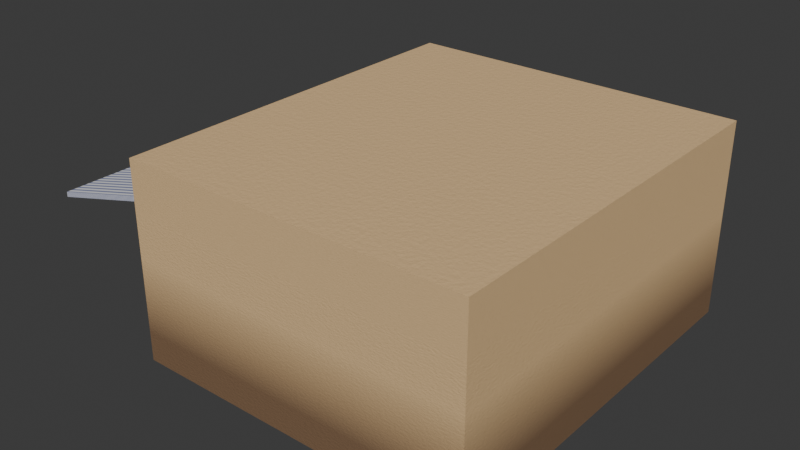 # Source: Bakery.blend  (saved by Blender 4.5.90; exported with 4.5.12 LTS)
import bpy
from mathutils import Matrix  # noqa: F401  (used for matrix-valued properties, if any)

bpy.ops.wm.read_factory_settings(use_empty=True)
scene = bpy.context.scene
scene.name = 'Scene'

# ---- collections
col_collection = bpy.data.collections.new('Collection'); scene.collection.children.link(col_collection)

# ---- materials (node trees are filled in below, after node groups)
mat_wall = bpy.data.materials.new('Wall')
mat_wood = bpy.data.materials.new('Wood')
mat_glass = bpy.data.materials.new('Glass')
mat_handle = bpy.data.materials.new('Handle')
mat_awning = bpy.data.materials.new('Awning')

# ---- material node trees
mat_wall.use_nodes = True; mat_wall.node_tree.nodes.clear()
_N = mat_wall.node_tree.nodes; _L = mat_wall.node_tree.links
n0 = _N.new('ShaderNodeBsdfPrincipled'); n0.name = '原理化 BSDF'; n0.location = (-82, 94)
n0.inputs[2].default_value = 0.85
n0.inputs[13].default_value = 0.3
n1 = _N.new('ShaderNodeOutputMaterial'); n1.name = '材质输出'; n1.location = (200, 100)
n2 = _N.new('ShaderNodeTexNoise'); n2.name = '噪波纹理'; n2.location = (-1210, -17)
n2.inputs[2].default_value = 80.0
n2.inputs[3].default_value = 8.0
n2.inputs[4].default_value = 0.6
n3 = _N.new('ShaderNodeMapRange'); n3.name = '映射范围'; n3.location = (-718, 172)
n3.inputs[2].default_value = 3.0
n3.inputs[3].default_value = 1.0
n3.inputs[4].default_value = 0.0
n4 = _N.new('ShaderNodeNewGeometry'); n4.name = '几何数据'; n4.location = (-1029, 164)
n5 = _N.new('ShaderNodeSeparateXYZ'); n5.name = '分离 XYZ'; n5.location = (-863, 165)
n6 = _N.new('ShaderNodeValToRGB'); n6.name = '颜色渐变'; n6.location = (-565, 172)
while len(n6.color_ramp.elements) > 1: n6.color_ramp.elements.remove(n6.color_ramp.elements[-1])
n6.color_ramp.elements[0].position = 0.3; n6.color_ramp.elements[0].color = (0.2548, 0.2548, 0.2548, 1.0)
_e = n6.color_ramp.elements.new(0.8); _e.color = (1.0, 1.0, 1.0, 1.0)
n7 = _N.new('ShaderNodeMix'); n7.name = '混合'; n7.location = (-314, 157)
n7.data_type = 'RGBA'
n7.inputs[6].default_value = (0.948, 0.6507, 0.3344, 1.0)
n7.inputs[7].default_value = (0.2135, 0.1273, 0.06956, 1.0)
n8 = _N.new('ShaderNodeValToRGB'); n8.name = '颜色渐变.001'; n8.location = (-863, -84)
while len(n8.color_ramp.elements) > 1: n8.color_ramp.elements.remove(n8.color_ramp.elements[-1])
n8.color_ramp.elements[0].position = 0.0; n8.color_ramp.elements[0].color = (0.0, 0.0, 0.0, 1.0)
_e = n8.color_ramp.elements.new(1.0); _e.color = (0.7105, 0.7105, 0.7105, 1.0)
n9 = _N.new('ShaderNodeMix'); n9.name = '混合.001'; n9.location = (-314, -86)
n9.data_type = 'RGBA'
n9.blend_type = 'OVERLAY'
n9.inputs[7].default_value = (0.4994, 0.4994, 0.4994, 1.0)
n10 = _N.new('ShaderNodeBump'); n10.name = '凹凸'; n10.location = (-512, -235)
n10.inputs[0].default_value = 0.15
n10.inputs[1].default_value = 0.2
_L.new(n0.outputs[0], n1.inputs[0])
_L.new(n4.outputs[0], n5.inputs[0])
_L.new(n5.outputs[2], n3.inputs[0])
_L.new(n3.outputs[0], n6.inputs[0])
_L.new(n4.outputs[7], n8.inputs[0])
_L.new(n6.outputs[0], n7.inputs[0])
_L.new(n8.outputs[0], n9.inputs[0])
_L.new(n7.outputs[2], n9.inputs[6])
_L.new(n9.outputs[2], n0.inputs[0])
_L.new(n2.outputs[0], n10.inputs[3])
_L.new(n10.outputs[0], n0.inputs[5])
n1.is_active_output = True
mat_wood.use_nodes = True; mat_wood.node_tree.nodes.clear()
_N = mat_wood.node_tree.nodes; _L = mat_wood.node_tree.links
n0 = _N.new('ShaderNodeBsdfPrincipled'); n0.name = '原理化 BSDF'; n0.location = (-200, 100)
n0.inputs[0].default_value = (0.08364, 0.022, 0.004418, 1.0)
n0.inputs[2].default_value = 0.3
n0.inputs[13].default_value = 0.4
n1 = _N.new('ShaderNodeOutputMaterial'); n1.name = '材质输出'; n1.location = (200, 100)
n2 = _N.new('ShaderNodeTexNoise'); n2.name = '噪波纹理'; n2.location = (-1372, -75)
n2.inputs[2].default_value = 50.0
n2.inputs[3].default_value = 8.0
n3 = _N.new('ShaderNodeBump'); n3.name = '凹凸'; n3.location = (-440, -183)
n3.inputs[0].default_value = 0.05
_L.new(n0.outputs[0], n1.inputs[0])
_L.new(n2.outputs[0], n3.inputs[3])
_L.new(n3.outputs[0], n0.inputs[5])
n1.is_active_output = True
mat_glass.use_nodes = True; mat_glass.node_tree.nodes.clear()
_N = mat_glass.node_tree.nodes; _L = mat_glass.node_tree.links
n0 = _N.new('ShaderNodeOutputMaterial'); n0.name = '材质输出'; n0.location = (200, 100)
n1 = _N.new('ShaderNodeBsdfGlass'); n1.name = '玻璃 BSDF'; n1.location = (-487, 205)
n1.inputs[1].default_value = 0.05
n1.inputs[2].default_value = 1.45
n2 = _N.new('ShaderNodeMixShader'); n2.name = '混合着色器'; n2.location = (-37, 31)
n2.inputs[0].default_value = 0.1
n3 = _N.new('ShaderNodeTexNoise'); n3.name = '噪波纹理'; n3.location = (-988, 12)
n3.inputs[2].default_value = 100.0
n3.inputs[3].default_value = 6.0
n4 = _N.new('ShaderNodeBump'); n4.name = '凹凸'; n4.location = (-767, 16)
n4.inputs[0].default_value = 0.002
n5 = _N.new('ShaderNodeBsdfAnisotropic'); n5.name = '光泽 BSDF'; n5.location = (-492, -25)
n5.inputs[1].default_value = 0.05
_L.new(n1.outputs[0], n2.inputs[1])
_L.new(n2.outputs[0], n0.inputs[0])
_L.new(n3.outputs[0], n4.inputs[3])
_L.new(n4.outputs[0], n1.inputs[3])
_L.new(n4.outputs[0], n5.inputs[4])
_L.new(n5.outputs[0], n2.inputs[2])
n0.is_active_output = True
mat_handle.use_nodes = True; mat_handle.node_tree.nodes.clear()
_N = mat_handle.node_tree.nodes; _L = mat_handle.node_tree.links
n0 = _N.new('ShaderNodeBsdfPrincipled'); n0.name = '原理化 BSDF'; n0.location = (99, 79)
n0.inputs[2].default_value = 0.85
n0.inputs[13].default_value = 0.2
n0.inputs[24].default_value = 0.2
n1 = _N.new('ShaderNodeOutputMaterial'); n1.name = '材质输出'; n1.location = (499, 79)
n2 = _N.new('ShaderNodeTexNoise'); n2.name = '噪波纹理'; n2.location = (-734, 174)
n2.inputs[2].default_value = 250.0
n2.inputs[4].default_value = 0.3
n3 = _N.new('ShaderNodeValToRGB'); n3.name = '颜色渐变'; n3.location = (-449, 209)
while len(n3.color_ramp.elements) > 1: n3.color_ramp.elements.remove(n3.color_ramp.elements[-1])
n3.color_ramp.elements[0].position = 0.0; n3.color_ramp.elements[0].color = (0.01033, 0.01033, 0.01033, 1.0)
_e = n3.color_ramp.elements.new(1.0); _e.color = (0.0, 0.0, 0.0, 1.0)
n4 = _N.new('ShaderNodeMix'); n4.name = '混合'; n4.location = (-163, 110)
n4.data_type = 'RGBA'
n4.blend_type = 'OVERLAY'
n4.inputs[7].default_value = (0.005605, 0.005605, 0.005605, 1.0)
n5 = _N.new('ShaderNodeBump'); n5.name = '凹凸'; n5.location = (-513, -52)
n5.inputs[0].default_value = 0.1
_L.new(n0.outputs[0], n1.inputs[0])
_L.new(n2.outputs[0], n3.inputs[0])
_L.new(n3.outputs[0], n4.inputs[6])
_L.new(n4.outputs[2], n0.inputs[0])
_L.new(n2.outputs[0], n5.inputs[3])
_L.new(n5.outputs[0], n0.inputs[5])
n1.is_active_output = True
mat_awning.use_nodes = True; mat_awning.node_tree.nodes.clear()
_N = mat_awning.node_tree.nodes; _L = mat_awning.node_tree.links
n0 = _N.new('ShaderNodeBsdfPrincipled'); n0.name = '原理化 BSDF'; n0.location = (-200, 100)
n0.inputs[2].default_value = 0.7
n0.inputs[13].default_value = 0.4
n0.inputs[24].default_value = 0.3
n1 = _N.new('ShaderNodeOutputMaterial'); n1.name = '材质输出'; n1.location = (200, 100)
n2 = _N.new('ShaderNodeUVMap'); n2.name = 'UV 贴图'; n2.location = (-966, 98)
n3 = _N.new('ShaderNodeTexWave'); n3.name = '波浪纹理'; n3.location = (-796, 151)
n3.bands_direction = 'Y'
n3.inputs[1].default_value = 80.0
n3.inputs[2].default_value = 0.1
n3.inputs[3].default_value = 6.4
n4 = _N.new('ShaderNodeValToRGB'); n4.name = '颜色渐变'; n4.location = (-582, 146)
while len(n4.color_ramp.elements) > 1: n4.color_ramp.elements.remove(n4.color_ramp.elements[-1])
n4.color_ramp.elements[0].position = 0.0; n4.color_ramp.elements[0].color = (0.01096, 0.04373, 0.2961, 1.0)
_e = n4.color_ramp.elements.new(1.0); _e.color = (0.956, 0.956, 0.956, 1.0)
n5 = _N.new('ShaderNodeTexNoise'); n5.name = '噪波纹理'; n5.location = (-948, -158)
n5.inputs[2].default_value = 800.0
n5.inputs[4].default_value = 0.4
n6 = _N.new('ShaderNodeBump'); n6.name = '凹凸'; n6.location = (-729, -201)
n6.inputs[0].default_value = 0.1
_L.new(n0.outputs[0], n1.inputs[0])
_L.new(n2.outputs[0], n3.inputs[0])
_L.new(n3.outputs[1], n4.inputs[0])
_L.new(n4.outputs[0], n0.inputs[0])
_L.new(n5.outputs[0], n6.inputs[3])
_L.new(n6.outputs[0], n0.inputs[5])
n1.is_active_output = True

# ---- world
world_world = bpy.data.worlds.new('World'); scene.world = world_world
world_world.use_nodes = True; world_world.node_tree.nodes.clear()
_N = world_world.node_tree.nodes; _L = world_world.node_tree.links
n0 = _N.new('ShaderNodeOutputWorld'); n0.name = 'World Output'; n0.location = (200, 100)
n1 = _N.new('ShaderNodeBackground'); n1.name = 'Background'; n1.location = (-200, 100)
n1.inputs[0].default_value = (0.05088, 0.05088, 0.05088, 1.0)
_L.new(n1.outputs[0], n0.inputs[0])
n0.is_active_output = True
world_world.color = (0.05088, 0.05088, 0.05088)
world_world.sun_shadow_jitter_overblur = 0.0

# ---- meshes
me_x = bpy.data.meshes.new('立方体')
me_x.from_pydata([(-0.5, -0.5, 0.0), (-0.4423, -0.4423, 0.05774), (-0.5, -0.5, 1.0), (-0.4423, -0.4423, 0.9423), (-0.5, 0.5, 0.0), (-0.4286, 0.1312, 0.0), (-0.4423, 0.4423, 0.05774), (-0.5, 0.5, 1.0), (-0.4286, 0.2438, 0.0), (-0.4423, 0.4423, 0.9423), (0.5, -0.5, 0.0), (0.4423, -0.4423, 0.05774), (0.5, -0.5, 1.0), (0.4423, -0.4423, 0.9423), (0.5, 0.5, 0.0), (0.4423, 0.4423, 0.05774), (0.5, 0.5, 1.0), (0.4423, 0.4423, 0.9423), (-0.5, 0.1312, 0.7), (-0.5, 0.1312, 0.0), (-0.5, 0.2438, 0.0), (-0.5, 0.2438, 0.7), (-0.4423, 0.1312, 0.05774), (-0.4423, 0.2438, 0.05774), (-0.4423, 0.2438, 0.7), (-0.4423, 0.1312, 0.7), (-0.4286, 0.2438, 0.05774), (-0.4286, 0.1312, 0.05774), (-0.5, -0.4375, 0.2), (-0.5, -0.4375, 0.8), (-0.5, 0.0625, 0.2), (-0.5, 0.0625, 0.7327), (-0.5, 0.0625, 0.8), (-0.4423, -0.4375, 0.2), (-0.4423, -0.4375, 0.8), (-0.4423, 0.0625, 0.2), (-0.4423, 0.0625, 0.729), (-0.4423, 0.0625, 0.8)], [], [(29, 2, 7, 4, 20, 21, 18, 31, 32), (18, 19, 0, 2, 29, 28, 30, 31), (4, 7, 16, 14), (14, 16, 12, 10), (10, 12, 2, 0), (14, 10, 0, 19, 5, 8, 20, 4), (16, 7, 2, 12), (3, 1, 22, 25, 36, 35, 33, 34), (25, 24, 23, 6, 9, 3, 34, 37, 36), (6, 15, 17, 9), (15, 11, 13, 17), (11, 1, 3, 13), (27, 22, 1, 11, 15, 6, 23, 26), (17, 13, 3, 9), (24, 21, 20, 8, 26, 23), (8, 5, 27, 26), (27, 5, 19, 18, 25, 22), (25, 18, 21, 24), (37, 32, 31, 30, 35, 36), (33, 28, 29, 34), (35, 30, 28, 33), (34, 29, 32, 37)])
_uv = me_x.uv_layers.new(name='UV贴图')
_uv.uv.foreach_set('vector', [0.575, 0.01563, 0.625, 0.0, 0.625, 0.25, 0.375, 0.25, 0.375, 0.1859, 0.55, 0.1859, 0.55, 0.1578, 0.5582, 0.1406, 0.575, 0.1406, 0.55, 0.1578, 0.375, 0.1578, 0.375, 0.0, 0.625, 0.0, 0.575, 0.01563, 0.425, 0.01562, 0.425, 0.1406, 0.5582, 0.1406, 0.375, 0.25, 0.625, 0.25, 0.625, 0.5, 0.375, 0.5, 0.375, 0.5, 0.625, 0.5, 0.625, 0.75, 0.375, 0.75, 0.375, 0.75, 0.625, 0.75, 0.625, 1.0, 0.375, 1.0, 0.375, 0.5, 0.375, 0.75, 0.125, 0.75, 0.125, 0.5922, 0.1429, 0.5922, 0.1429, 0.5641, 0.125, 0.5641, 0.125, 0.5, 0.625, 0.5, 0.875, 0.5, 0.875, 0.75, 0.625, 0.75, 0.625, 0.0, 0.375, 0.0, 0.375, 0.1621, 0.5565, 0.1621, 0.5647, 0.1427, 0.4152, 0.1427, 0.4152, 0.001347, 0.5848, 0.001347, 0.5565, 0.1621, 0.5565, 0.1939, 0.375, 0.1939, 0.375, 0.25, 0.625, 0.25, 0.625, 0.0, 0.5848, 0.001347, 0.5848, 0.1427, 0.5647, 0.1427, 0.375, 0.25, 0.375, 0.5, 0.625, 0.5, 0.625, 0.25, 0.375, 0.5, 0.375, 0.75, 0.625, 0.75, 0.625, 0.5, 0.375, 0.75, 0.375, 1.0, 0.625, 1.0, 0.625, 0.75, 0.1289, 0.5879, 0.125, 0.5879, 0.125, 0.75, 0.375, 0.75, 0.375, 0.5, 0.125, 0.5, 0.125, 0.5561, 0.1289, 0.5561, 0.625, 0.5, 0.625, 0.75, 0.875, 0.75, 0.875, 0.5, 0.625, 0.476, 0.625, 0.375, 0.375, 0.375, 0.375, 0.5, 0.3956, 0.5, 0.3956, 0.476, 0.375, 0.5, 0.375, 0.75, 0.3956, 0.75, 0.3956, 0.5, 0.3956, 0.75, 0.375, 0.75, 0.375, 0.875, 0.625, 0.875, 0.625, 0.774, 0.3956, 0.774, 0.649, 0.75, 0.75, 0.75, 0.75, 0.5, 0.649, 0.5, 0.625, 0.476, 0.625, 0.375, 0.5969, 0.375, 0.375, 0.375, 0.375, 0.476, 0.5954, 0.476, 0.375, 0.774, 0.375, 0.875, 0.625, 0.875, 0.625, 0.774, 0.351, 0.5, 0.25, 0.5, 0.25, 0.75, 0.351, 0.75, 0.649, 0.75, 0.75, 0.75, 0.75, 0.5, 0.649, 0.5])
me_x.materials.append(mat_wall)
me_x.update()
me_001 = bpy.data.meshes.new('立方体.001')
me_001.from_pydata([(-0.5, -0.5, 0.0), (-0.5, -0.5, 1.0), (-0.5, 0.5, 0.0), (-0.5, 0.5, 1.0), (0.5, -0.5, 0.0), (0.5, -0.5, 1.0), (0.5, 0.5, 0.0), (0.5, 0.5, 1.0)], [], [(0, 1, 3, 2), (2, 3, 7, 6), (6, 7, 5, 4), (4, 5, 1, 0), (2, 6, 4, 0), (7, 3, 1, 5)])
_uv = me_001.uv_layers.new(name='UV贴图')
_uv.uv.foreach_set('vector', [0.375, 0.0, 0.625, 0.0, 0.625, 0.25, 0.375, 0.25, 0.375, 0.25, 0.625, 0.25, 0.625, 0.5, 0.375, 0.5, 0.375, 0.5, 0.625, 0.5, 0.625, 0.75, 0.375, 0.75, 0.375, 0.75, 0.625, 0.75, 0.625, 1.0, 0.375, 1.0, 0.125, 0.5, 0.375, 0.5, 0.375, 0.75, 0.125, 0.75, 0.625, 0.5, 0.875, 0.5, 0.875, 0.75, 0.625, 0.75])
me_001.materials.append(mat_wall)
me_001.update()
me_003 = bpy.data.meshes.new('立方体.003')
me_003.from_pydata([(-3.5, -0.45, 0.0), (-3.5, -0.45, 2.1), (-3.5, 0.45, 0.0), (-3.5, 0.45, 2.1), (-3.4, -0.45, 0.0), (-3.4, -0.45, 2.1), (-3.4, 0.45, 0.0), (-3.4, 0.45, 2.1), (-3.5, -0.45, 0.42), (-3.5, -0.45, 0.84), (-3.5, -0.45, 1.26), (-3.5, -0.45, 1.68), (-3.5, 0.45, 1.68), (-3.5, 0.45, 1.26), (-3.5, 0.45, 0.84), (-3.5, 0.45, 0.42), (-3.4, 0.45, 1.68), (-3.4, 0.45, 1.26), (-3.4, 0.45, 0.84), (-3.4, 0.45, 0.42), (-3.4, -0.45, 1.68), (-3.4, -0.45, 1.26), (-3.4, -0.45, 0.84), (-3.4, -0.45, 0.42), (-3.5, 0.0, 0.0), (-3.5, 0.0, 2.1), (-3.4, 0.0, 0.0), (-3.4, 0.0, 2.1), (-3.4, 0.0, 0.42), (-3.4, 0.0, 0.84), (-3.4, 0.0, 1.26), (-3.4, 0.0, 1.68), (-3.5, 0.0, 0.42), (-3.5, 0.0, 0.84), (-3.5, 0.0, 1.26), (-3.5, 0.0, 1.68), (-3.48, -0.385, 1.722), (-3.48, -0.385, 2.058), (-3.48, -0.025, 2.058), (-3.48, -0.025, 1.722), (-3.48, -0.385, 1.302), (-3.48, -0.385, 1.638), (-3.48, -0.025, 1.302), (-3.48, -0.025, 1.638), (-3.48, 0.025, 2.058), (-3.48, 0.385, 2.058), (-3.48, 0.385, 1.722), (-3.48, 0.025, 1.722), (-3.48, 0.385, 1.638), (-3.48, 0.385, 1.302), (-3.48, 0.025, 1.302), (-3.48, 0.025, 1.638), (-3.48, 0.385, 1.218), (-3.48, 0.385, 0.882), (-3.48, 0.025, 0.882), (-3.48, 0.025, 1.218), (-3.48, -0.385, 0.882), (-3.48, -0.385, 1.218), (-3.48, -0.025, 0.882), (-3.48, -0.025, 1.218), (-3.48, 0.385, 0.798), (-3.48, 0.385, 0.462), (-3.48, 0.025, 0.462), (-3.48, 0.025, 0.798), (-3.48, -0.385, 0.462), (-3.48, -0.385, 0.798), (-3.48, -0.025, 0.462), (-3.48, -0.025, 0.798), (-3.5, 0.405, 0.378), (-3.5, 0.405, 0.042), (-3.5, 0.045, 0.378), (-3.5, 0.045, 0.042), (-3.5, -0.045, 0.042), (-3.5, -0.405, 0.042), (-3.5, -0.405, 0.378), (-3.5, -0.045, 0.378)], [], [(3, 12, 46, 45), (12, 3, 7, 16), (31, 27, 5, 20), (20, 5, 1, 11), (24, 26, 4, 0), (27, 25, 1, 5), (4, 23, 8, 0), (23, 22, 9, 8), (22, 21, 10, 9), (21, 20, 11, 10), (26, 28, 23, 4), (28, 29, 22, 23), (29, 30, 21, 22), (30, 31, 20, 21), (2, 15, 19, 6), (15, 14, 18, 19), (14, 13, 17, 18), (13, 12, 16, 17), (24, 32, 70, 71), (15, 32, 62, 61), (14, 33, 54, 53), (34, 35, 51, 50), (35, 34, 42, 43), (10, 34, 59, 57), (33, 32, 66, 67), (32, 24, 72, 75), (17, 16, 31, 30), (18, 17, 30, 29), (19, 18, 29, 28), (6, 19, 28, 26), (7, 3, 25, 27), (2, 6, 26, 24), (16, 7, 27, 31), (11, 1, 37, 36), (36, 37, 38, 39), (1, 25, 38, 37), (25, 35, 39, 38), (35, 11, 36, 39), (40, 41, 43, 42), (34, 10, 40, 42), (10, 11, 41, 40), (11, 35, 43, 41), (47, 44, 45, 46), (35, 25, 44, 47), (12, 35, 47, 46), (25, 3, 45, 44), (50, 51, 48, 49), (35, 12, 48, 51), (12, 13, 49, 48), (13, 34, 50, 49), (54, 55, 52, 53), (33, 34, 55, 54), (34, 13, 52, 55), (13, 14, 53, 52), (56, 57, 59, 58), (34, 33, 58, 59), (33, 9, 56, 58), (9, 10, 57, 56), (62, 63, 60, 61), (32, 33, 63, 62), (14, 15, 61, 60), (33, 14, 60, 63), (64, 65, 67, 66), (32, 8, 64, 66), (8, 9, 65, 64), (9, 33, 67, 65), (71, 70, 68, 69), (2, 24, 71, 69), (32, 15, 68, 70), (15, 2, 69, 68), (73, 74, 75, 72), (24, 0, 73, 72), (0, 8, 74, 73), (8, 32, 75, 74)])
me_003.polygons.foreach_set('material_index', [0, 0, 1, 0, 0, 0, 0, 0, 0, 0, 0, 1, 1, 1, 0, 0, 0, 0, 0, 0, 0, 0, 0, 0, 0, 0, 1, 1, 1, 0, 0, 0, 1, 0, 1, 0, 0, 0, 1, 0, 0, 0, 1, 0, 0, 0, 1, 0, 0, 0, 1, 0, 0, 0, 1, 0, 0, 0, 1, 0, 0, 0, 1, 0, 0, 0, 0, 0, 0, 0, 0, 0, 0, 0])
_uv = me_003.uv_layers.new(name='UV贴图')
_uv.uv.foreach_set('vector', [0.625, 0.25, 0.575, 0.25, 0.575, 0.25, 0.625, 0.25, 0.575, 0.25, 0.625, 0.25, 0.625, 0.5, 0.575, 0.5, 0.575, 0.625, 0.625, 0.625, 0.625, 0.75, 0.575, 0.75, 0.575, 0.75, 0.625, 0.75, 0.625, 1.0, 0.575, 1.0, 0.125, 0.625, 0.375, 0.625, 0.375, 0.75, 0.125, 0.75, 0.625, 0.625, 0.875, 0.625, 0.875, 0.75, 0.625, 0.75, 0.375, 0.75, 0.425, 0.75, 0.425, 1.0, 0.375, 1.0, 0.425, 0.75, 0.475, 0.75, 0.475, 1.0, 0.425, 1.0, 0.475, 0.75, 0.525, 0.75, 0.525, 1.0, 0.475, 1.0, 0.525, 0.75, 0.575, 0.75, 0.575, 1.0, 0.525, 1.0, 0.375, 0.625, 0.425, 0.625, 0.425, 0.75, 0.375, 0.75, 0.425, 0.625, 0.475, 0.625, 0.475, 0.75, 0.425, 0.75, 0.475, 0.625, 0.525, 0.625, 0.525, 0.75, 0.475, 0.75, 0.525, 0.625, 0.575, 0.625, 0.575, 0.75, 0.525, 0.75, 0.375, 0.25, 0.425, 0.25, 0.425, 0.5, 0.375, 0.5, 0.425, 0.25, 0.475, 0.25, 0.475, 0.5, 0.425, 0.5, 0.475, 0.25, 0.525, 0.25, 0.525, 0.5, 0.475, 0.5, 0.525, 0.25, 0.575, 0.25, 0.575, 0.5, 0.525, 0.5, 0.375, 0.125, 0.425, 0.125, 0.425, 0.125, 0.375, 0.125, 0.425, 0.25, 0.425, 0.125, 0.425, 0.125, 0.425, 0.25, 0.475, 0.25, 0.475, 0.125, 0.475, 0.125, 0.475, 0.25, 0.525, 0.125, 0.575, 0.125, 0.575, 0.125, 0.525, 0.125, 0.575, 0.125, 0.525, 0.125, 0.525, 0.125, 0.575, 0.125, 0.525, 0.0, 0.525, 0.125, 0.525, 0.125, 0.525, 0.0, 0.475, 0.125, 0.425, 0.125, 0.425, 0.125, 0.475, 0.125, 0.425, 0.125, 0.375, 0.125, 0.375, 0.125, 0.425, 0.125, 0.525, 0.5, 0.575, 0.5, 0.575, 0.625, 0.525, 0.625, 0.475, 0.5, 0.525, 0.5, 0.525, 0.625, 0.475, 0.625, 0.425, 0.5, 0.475, 0.5, 0.475, 0.625, 0.425, 0.625, 0.375, 0.5, 0.425, 0.5, 0.425, 0.625, 0.375, 0.625, 0.625, 0.5, 0.875, 0.5, 0.875, 0.625, 0.625, 0.625, 0.125, 0.5, 0.375, 0.5, 0.375, 0.625, 0.125, 0.625, 0.575, 0.5, 0.625, 0.5, 0.625, 0.625, 0.575, 0.625, 0.575, 1.0, 0.625, 1.0, 0.625, 1.0, 0.575, 1.0, 0.575, 0.0, 0.625, 0.0, 0.625, 0.125, 0.575, 0.125, 0.875, 0.75, 0.875, 0.625, 0.875, 0.625, 0.875, 0.75, 0.625, 0.125, 0.575, 0.125, 0.575, 0.125, 0.625, 0.125, 0.575, 0.125, 0.575, 0.0, 0.575, 0.0, 0.575, 0.125, 0.525, 0.0, 0.575, 0.0, 0.575, 0.125, 0.525, 0.125, 0.525, 0.125, 0.525, 0.0, 0.525, 0.0, 0.525, 0.125, 0.525, 1.0, 0.575, 1.0, 0.575, 1.0, 0.525, 1.0, 0.575, 0.0, 0.575, 0.125, 0.575, 0.125, 0.575, 0.0, 0.575, 0.125, 0.625, 0.125, 0.625, 0.25, 0.575, 0.25, 0.575, 0.125, 0.625, 0.125, 0.625, 0.125, 0.575, 0.125, 0.575, 0.25, 0.575, 0.125, 0.575, 0.125, 0.575, 0.25, 0.875, 0.625, 0.875, 0.5, 0.875, 0.5, 0.875, 0.625, 0.525, 0.125, 0.575, 0.125, 0.575, 0.25, 0.525, 0.25, 0.575, 0.125, 0.575, 0.25, 0.575, 0.25, 0.575, 0.125, 0.575, 0.25, 0.525, 0.25, 0.525, 0.25, 0.575, 0.25, 0.525, 0.25, 0.525, 0.125, 0.525, 0.125, 0.525, 0.25, 0.475, 0.125, 0.525, 0.125, 0.525, 0.25, 0.475, 0.25, 0.475, 0.125, 0.525, 0.125, 0.525, 0.125, 0.475, 0.125, 0.525, 0.125, 0.525, 0.25, 0.525, 0.25, 0.525, 0.125, 0.525, 0.25, 0.475, 0.25, 0.475, 0.25, 0.525, 0.25, 0.475, 0.0, 0.525, 0.0, 0.525, 0.125, 0.475, 0.125, 0.525, 0.125, 0.475, 0.125, 0.475, 0.125, 0.525, 0.125, 0.475, 0.125, 0.475, 0.0, 0.475, 0.0, 0.475, 0.125, 0.475, 1.0, 0.525, 1.0, 0.525, 1.0, 0.475, 1.0, 0.425, 0.125, 0.475, 0.125, 0.475, 0.25, 0.425, 0.25, 0.425, 0.125, 0.475, 0.125, 0.475, 0.125, 0.425, 0.125, 0.475, 0.25, 0.425, 0.25, 0.425, 0.25, 0.475, 0.25, 0.475, 0.125, 0.475, 0.25, 0.475, 0.25, 0.475, 0.125, 0.425, 0.0, 0.475, 0.0, 0.475, 0.125, 0.425, 0.125, 0.425, 0.125, 0.425, 0.0, 0.425, 0.0, 0.425, 0.125, 0.425, 1.0, 0.475, 1.0, 0.475, 1.0, 0.425, 1.0, 0.475, 0.0, 0.475, 0.125, 0.475, 0.125, 0.475, 0.0, 0.375, 0.125, 0.425, 0.125, 0.425, 0.25, 0.375, 0.25, 0.125, 0.5, 0.125, 0.625, 0.125, 0.625, 0.125, 0.5, 0.425, 0.125, 0.425, 0.25, 0.425, 0.25, 0.425, 0.125, 0.425, 0.25, 0.375, 0.25, 0.375, 0.25, 0.425, 0.25, 0.375, 0.0, 0.425, 0.0, 0.425, 0.125, 0.375, 0.125, 0.125, 0.625, 0.125, 0.75, 0.125, 0.75, 0.125, 0.625, 0.375, 1.0, 0.425, 1.0, 0.425, 1.0, 0.375, 1.0, 0.425, 0.0, 0.425, 0.125, 0.425, 0.125, 0.425, 0.0])
me_003.materials.append(mat_wood)
me_003.materials.append(mat_glass)
me_003.update()
me_005 = bpy.data.meshes.new('立方体.005')
me_005.from_pydata([(-0.5, -0.48, 0.02), (-0.5, -0.48, 0.98), (-0.5, 0.48, 0.02), (-0.5, 0.48, 0.98), (0.5, -0.5, 0.0), (0.5, -0.5, 1.0), (0.5, 0.5, 0.0), (0.5, 0.5, 1.0), (-0.5, 0.5, 0.0), (-0.5, -0.5, 0.0), (-0.5, -0.5, 1.0), (-0.5, 0.5, 1.0), (0.5, 0.48, 0.02), (0.5, -0.48, 0.02), (0.5, -0.48, 0.98), (0.5, 0.48, 0.98)], [], [(3, 2, 12, 15), (8, 11, 7, 6), (6, 7, 5, 4), (4, 5, 10, 9), (8, 6, 4, 9), (7, 11, 10, 5), (0, 2, 8, 9), (1, 0, 9, 10), (3, 1, 10, 11), (2, 3, 11, 8), (13, 14, 15, 12), (0, 1, 14, 13), (1, 3, 15, 14), (2, 0, 13, 12)])
me_005.polygons.foreach_set('material_index', [1, 0, 0, 0, 0, 0, 1, 1, 1, 1, 0, 1, 1, 1])
_uv = me_005.uv_layers.new(name='UV贴图')
_uv.uv.foreach_set('vector', [0.62, 0.245, 0.38, 0.245, 0.38, 0.245, 0.62, 0.245, 0.375, 0.25, 0.625, 0.25, 0.625, 0.5, 0.375, 0.5, 0.375, 0.5, 0.625, 0.5, 0.625, 0.75, 0.375, 0.75, 0.375, 0.75, 0.625, 0.75, 0.625, 1.0, 0.375, 1.0, 0.125, 0.5, 0.375, 0.5, 0.375, 0.75, 0.125, 0.75, 0.625, 0.5, 0.875, 0.5, 0.875, 0.75, 0.625, 0.75, 0.38, 0.005, 0.38, 0.245, 0.375, 0.25, 0.375, 0.0, 0.62, 0.005, 0.38, 0.005, 0.375, 0.0, 0.625, 0.0, 0.62, 0.245, 0.62, 0.005, 0.625, 0.0, 0.625, 0.25, 0.38, 0.245, 0.62, 0.245, 0.625, 0.25, 0.375, 0.25, 0.38, 0.005, 0.62, 0.005, 0.62, 0.245, 0.38, 0.245, 0.38, 0.005, 0.62, 0.005, 0.62, 0.005, 0.38, 0.005, 0.62, 0.005, 0.62, 0.245, 0.62, 0.245, 0.62, 0.005, 0.38, 0.245, 0.38, 0.005, 0.38, 0.005, 0.38, 0.245])
me_005.materials.append(mat_glass)
me_005.materials.append(mat_wood)
me_005.update()
me_007 = bpy.data.meshes.new('立方体.007')
me_007.from_pydata([(1.051, 1.175, 1.2), (1.051, 1.175, 1.3), (1.051, 1.225, 1.2), (1.051, 1.225, 1.3), (1.101, 1.175, 1.2), (1.101, 1.175, 1.3), (1.101, 1.225, 1.2), (1.101, 1.225, 1.3), (1.051, 1.175, 1.225), (1.051, 1.175, 1.25), (1.051, 1.175, 1.275), (1.051, 1.225, 1.275), (1.051, 1.225, 1.25), (1.051, 1.225, 1.225), (1.101, 1.225, 1.275), (1.101, 1.225, 1.25), (1.101, 1.225, 1.225), (1.101, 1.175, 1.275), (1.076, 1.225, 1.2), (1.076, 1.225, 1.3), (1.076, 1.175, 1.2), (1.076, 1.175, 1.3), (1.076, 1.175, 1.225), (1.076, 1.175, 1.25), (1.076, 1.175, 1.275), (1.076, 1.225, 1.225), (1.076, 1.225, 1.25), (1.076, 1.225, 1.275), (1.101, 1.175, 1.25), (1.101, 1.175, 1.225)], [], [(10, 1, 3, 11), (27, 19, 7, 14), (14, 7, 5, 17), (24, 21, 1, 10), (18, 6, 4, 20), (19, 3, 1, 21), (20, 22, 8, 0), (22, 23, 9, 8), (23, 24, 10, 9), (6, 16, 29, 4), (24, 23, 26, 27), (23, 22, 25, 26), (18, 25, 16, 6), (0, 8, 13, 2), (8, 9, 12, 13), (9, 10, 11, 12), (12, 11, 27, 26), (13, 12, 26, 25), (2, 13, 25, 18), (4, 29, 22, 20), (7, 19, 21, 5), (2, 18, 20, 0), (17, 5, 21, 24), (11, 3, 19, 27), (22, 29, 16, 25), (17, 24, 27, 14)])
_uv = me_007.uv_layers.new(name='UV贴图')
_uv.uv.foreach_set('vector', [0.5625, 0.0, 0.625, 0.0, 0.625, 0.25, 0.5625, 0.25, 0.5625, 0.375, 0.625, 0.375, 0.625, 0.5, 0.5625, 0.5, 0.5625, 0.5, 0.625, 0.5, 0.625, 0.75, 0.5625, 0.75, 0.5625, 0.875, 0.625, 0.875, 0.625, 1.0, 0.5625, 1.0, 0.25, 0.5, 0.375, 0.5, 0.375, 0.75, 0.25, 0.75, 0.75, 0.5, 0.875, 0.5, 0.875, 0.75, 0.75, 0.75, 0.375, 0.875, 0.4375, 0.875, 0.4375, 1.0, 0.375, 1.0, 0.4375, 0.875, 0.5, 0.875, 0.5, 1.0, 0.4375, 1.0, 0.5, 0.875, 0.5625, 0.875, 0.5625, 1.0, 0.5, 1.0, 0.375, 0.5, 0.4375, 0.5, 0.4375, 0.75, 0.375, 0.75, 0.5625, 0.875, 0.5, 0.875, 0.5, 0.375, 0.5625, 0.375, 0.5, 0.875, 0.4375, 0.875, 0.4375, 0.375, 0.5, 0.375, 0.375, 0.375, 0.4375, 0.375, 0.4375, 0.5, 0.375, 0.5, 0.375, 0.0, 0.4375, 0.0, 0.4375, 0.25, 0.375, 0.25, 0.4375, 0.0, 0.5, 0.0, 0.5, 0.25, 0.4375, 0.25, 0.5, 0.0, 0.5625, 0.0, 0.5625, 0.25, 0.5, 0.25, 0.5, 0.25, 0.5625, 0.25, 0.5625, 0.375, 0.5, 0.375, 0.4375, 0.25, 0.5, 0.25, 0.5, 0.375, 0.4375, 0.375, 0.375, 0.25, 0.4375, 0.25, 0.4375, 0.375, 0.375, 0.375, 0.375, 0.75, 0.4375, 0.75, 0.4375, 0.875, 0.375, 0.875, 0.625, 0.5, 0.75, 0.5, 0.75, 0.75, 0.625, 0.75, 0.125, 0.5, 0.25, 0.5, 0.25, 0.75, 0.125, 0.75, 0.5625, 0.75, 0.625, 0.75, 0.625, 0.875, 0.5625, 0.875, 0.5625, 0.25, 0.625, 0.25, 0.625, 0.375, 0.5625, 0.375, 0.4375, 0.875, 0.4375, 0.75, 0.4375, 0.5, 0.4375, 0.375, 0.5625, 0.75, 0.5625, 0.875, 0.5625, 0.375, 0.5625, 0.5])
me_007.materials.append(mat_handle)
me_007.update()
me_008 = bpy.data.meshes.new('立方体.008')
me_008.from_pydata([(-0.5, -0.5, -5.276), (-0.5, -0.5, -4.276), (-0.5, 0.5, -5.276), (-0.5, 0.5, -4.276), (0.5, -0.5, 0.0), (0.5, -0.5, 1.0), (0.5, 0.5, 0.0), (0.5, 0.5, 1.0)], [], [(0, 1, 3, 2), (2, 3, 7, 6), (6, 7, 5, 4), (4, 5, 1, 0), (2, 6, 4, 0), (7, 3, 1, 5)])
_uv = me_008.uv_layers.new(name='UV贴图')
_uv.uv.foreach_set('vector', [0.375, 0.0, 0.625, 0.0, 0.625, 0.25, 0.375, 0.25, 0.375, 0.25, 0.625, 0.25, 0.625, 0.5, 0.375, 0.5, 0.375, 0.5, 0.625, 0.5, 0.625, 0.75, 0.375, 0.75, 0.375, 0.75, 0.625, 0.75, 0.625, 1.0, 0.375, 1.0, 0.125, 0.5, 0.375, 0.5, 0.375, 0.75, 0.125, 0.75, 0.625, 0.5, 0.875, 0.5, 0.875, 0.75, 0.625, 0.75])
me_008.materials.append(mat_awning)
me_008.update()
me_010 = bpy.data.meshes.new('立方体.010')
me_010.from_pydata([(-0.5, -0.45, 0.0), (-0.5, -0.5, 0.0), (-0.5, -0.5, 1.0), (-0.5, -0.45, 0.98), (-0.5, 0.5, 0.0), (-0.5, 0.45, 0.0), (-0.5, 0.5, 1.0), (-0.5, 0.45, 0.98), (0.5, -0.5, 0.0), (0.5, -0.45, 0.0), (0.5, -0.5, 1.0), (0.5, -0.45, 0.98), (0.5, 0.5, 0.0), (0.5, 0.45, 0.0), (0.5, 0.5, 1.0), (0.5, 0.45, 0.98)], [], [(0, 1, 2, 6, 4, 5, 7, 3), (4, 6, 14, 12), (13, 12, 14, 10, 8, 9, 11, 15), (8, 10, 2, 1), (9, 8, 1, 0), (4, 12, 13, 5), (14, 6, 2, 10), (13, 15, 7, 5), (0, 3, 11, 9), (3, 7, 15, 11)])
_uv = me_010.uv_layers.new(name='UV贴图')
_uv.uv.foreach_set('vector', [0.375, 0.0125, 0.375, 0.0, 0.625, 0.0, 0.625, 0.25, 0.375, 0.25, 0.375, 0.2375, 0.62, 0.2375, 0.62, 0.0125, 0.375, 0.25, 0.625, 0.25, 0.625, 0.5, 0.375, 0.5, 0.375, 0.5125, 0.375, 0.5, 0.625, 0.5, 0.625, 0.75, 0.375, 0.75, 0.375, 0.7375, 0.62, 0.7375, 0.62, 0.5125, 0.375, 0.75, 0.625, 0.75, 0.625, 1.0, 0.375, 1.0, 0.375, 0.7375, 0.375, 0.75, 0.125, 0.75, 0.125, 0.7375, 0.125, 0.5, 0.375, 0.5, 0.375, 0.5125, 0.125, 0.5125, 0.625, 0.5, 0.875, 0.5, 0.875, 0.75, 0.625, 0.75, 0.375, 0.5, 0.625, 0.5, 0.625, 0.25, 0.375, 0.25, 0.375, 1.0, 0.625, 1.0, 0.625, 0.75, 0.375, 0.75, 0.875, 0.75, 0.875, 0.5, 0.625, 0.5, 0.625, 0.75])
me_010.materials.append(mat_wood)
me_010.update()

# ---- objects
ob_building = bpy.data.objects.new('Building', me_x)
ob_roof = bpy.data.objects.new('Roof', me_001)
ob_door = bpy.data.objects.new('Door', me_003)
ob_windows = bpy.data.objects.new('Windows', me_005)
ob_handle = bpy.data.objects.new('Handle', me_007)
ob_wuyan = bpy.data.objects.new('Wuyan', me_008)
ob_door_frame = bpy.data.objects.new('Door_Frame', me_010)

# ---- transforms, parenting, visibility, modifiers, constraints
ob_building.location = (0.0, 0.0, 0.0)
ob_building.scale = (7.0, 8.0, 3.0)
ob_roof.location = (0.0, 0.0, 3.0)
ob_roof.scale = (7.0, 8.0, 1.0)
ob_door.location = (0.01, 1.5, 0.0)
ob_door.scale = (1.0, 0.9, 0.98)
ob_windows.location = (-3.45, -1.5, 0.6)
ob_windows.scale = (0.1, 4.0, 1.8)
ob_handle.parent = ob_door
ob_handle.location = (-4.598, -1.612, -0.2732)
ob_wuyan.location = (-4.5, 0.0, 3.2)
ob_wuyan.scale = (2.0, 8.0, 0.1)
ob_door_frame.location = (-3.45, 1.5, 0.0)
ob_door_frame.scale = (0.1, 0.9, 2.1)

# ---- collection membership
col_collection.objects.link(ob_building)
col_collection.objects.link(ob_roof)
col_collection.objects.link(ob_door)
col_collection.objects.link(ob_windows)
col_collection.objects.link(ob_handle)
col_collection.objects.link(ob_wuyan)
col_collection.objects.link(ob_door_frame)

# ---- scene / render settings (as saved in the file)
scene.frame_start = 1; scene.frame_end = 250; scene.frame_set(1)
scene.render.engine = 'BLENDER_EEVEE_NEXT'
bpy.context.view_layer.update()

# ---- added for rendering (the .blend has no active camera and no usable light): camera, sun
cam_auto = bpy.data.cameras.new('AutoCamera')
cam_auto.lens = 50.0
cam_auto.sensor_width = 36.0
cam_auto.clip_end = 1000.0
ob_auto_camera = bpy.data.objects.new('AutoCamera', cam_auto)
scene.collection.objects.link(ob_auto_camera)
ob_auto_camera.location = (10.7398, -14.0877, 11.3918)
ob_auto_camera.rotation_euler = (1.09748, -7.21219e-08, 0.694738)
scene.camera = ob_auto_camera
light_auto_sun = bpy.data.lights.new('AutoSun', 'SUN')
light_auto_sun.energy = 3.0
light_auto_sun.angle = 0.0523599
ob_auto_sun = bpy.data.objects.new('AutoSun', light_auto_sun)
scene.collection.objects.link(ob_auto_sun)
ob_auto_sun.rotation_euler = (0.872665, 0.174533, 0.523599)
bpy.context.view_layer.update()
